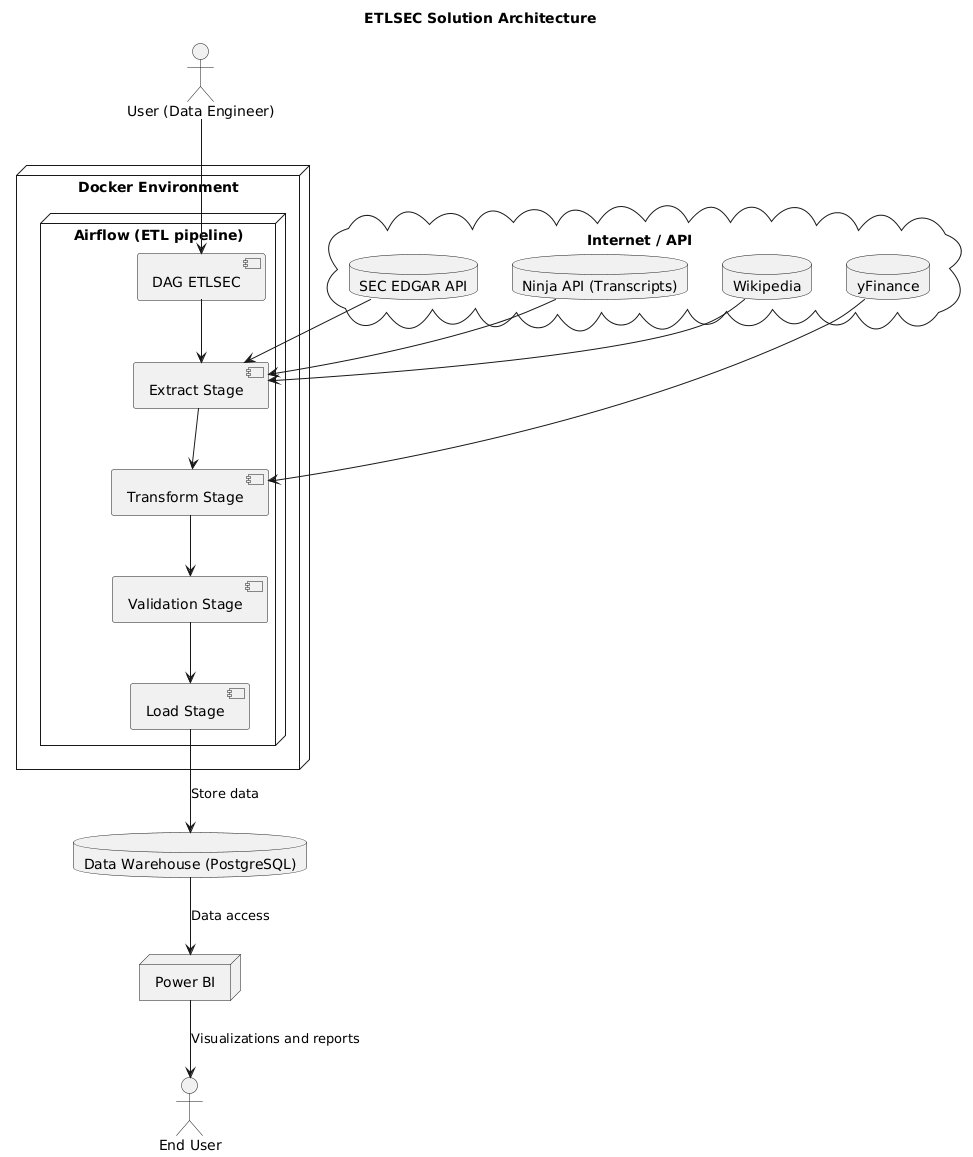

The diagram above was rendered by PlantUML. Its source (embedded in the PNG):
@startuml
title ETLSEC Solution Architecture

actor "User (Data Engineer)" as User
actor "End User" as EndUser

node "Docker Environment" {
    node "Airflow (ETL pipeline)" {
        [DAG ETLSEC]

        [Extract Stage] --> [Transform Stage]
        [Transform Stage] --> [Validation Stage]
        [Validation Stage] --> [Load Stage]
    }
}

database "Data Warehouse (PostgreSQL)" as DW

cloud "Internet / API" {
    database "SEC EDGAR API"
    database "Ninja API (Transcripts)"
    database "yFinance"
    database "Wikipedia"
}

node "Power BI" as PowerBI

User --> [DAG ETLSEC]

[DAG ETLSEC] --> [Extract Stage]

"SEC EDGAR API" --> [Extract Stage]
"Ninja API (Transcripts)" --> [Extract Stage]
"yFinance" --> [Transform Stage]
"Wikipedia" --> [Extract Stage]

[Load Stage] --> DW : Store data

DW --> PowerBI : Data access
PowerBI --> EndUser : Visualizations and reports
@enduml